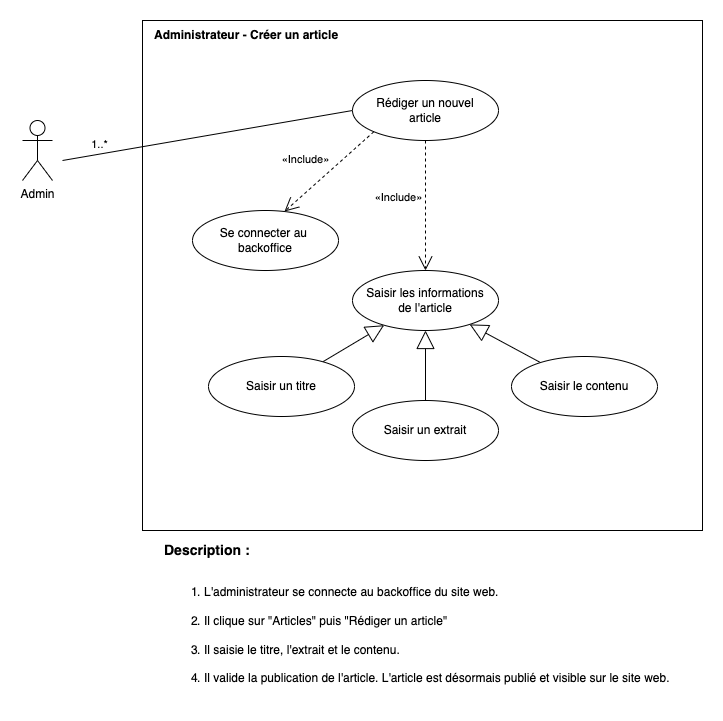

The diagram above was exported from draw.io. Its source (the exported page's mxGraphModel, read from the mxfile embedded in the PNG):
<mxGraphModel dx="786" dy="580" grid="0" gridSize="10" guides="1" tooltips="1" connect="1" arrows="1" fold="1" page="1" pageScale="1" pageWidth="827" pageHeight="1169" math="0" shadow="0">
  <root>
    <mxCell id="-8JodwrcQjZWrO39cqHG-0" />
    <mxCell id="-8JodwrcQjZWrO39cqHG-1" parent="-8JodwrcQjZWrO39cqHG-0" />
    <mxCell id="foy9bPXqfBgKSG6SJkBe-0" value="" style="rounded=0;whiteSpace=wrap;html=1;fillColor=none;" parent="-8JodwrcQjZWrO39cqHG-1" vertex="1">
      <mxGeometry x="160" y="40" width="560" height="510" as="geometry" />
    </mxCell>
    <mxCell id="foy9bPXqfBgKSG6SJkBe-1" value="Admin" style="shape=umlActor;verticalLabelPosition=bottom;verticalAlign=top;html=1;outlineConnect=0;rounded=0;" parent="-8JodwrcQjZWrO39cqHG-1" vertex="1">
      <mxGeometry x="40" y="140" width="30" height="60" as="geometry" />
    </mxCell>
    <mxCell id="foy9bPXqfBgKSG6SJkBe-4" value="" style="endArrow=none;endFill=0;endSize=12;html=1;fontColor=#006600;entryX=0;entryY=0.5;entryDx=0;entryDy=0;" parent="-8JodwrcQjZWrO39cqHG-1" target="foy9bPXqfBgKSG6SJkBe-7" edge="1">
      <mxGeometry width="160" relative="1" as="geometry">
        <mxPoint x="80" y="180" as="sourcePoint" />
        <mxPoint x="309" y="120" as="targetPoint" />
      </mxGeometry>
    </mxCell>
    <mxCell id="foy9bPXqfBgKSG6SJkBe-5" value="1..*" style="edgeLabel;html=1;align=center;verticalAlign=middle;resizable=0;points=[];" parent="foy9bPXqfBgKSG6SJkBe-4" vertex="1" connectable="0">
      <mxGeometry x="-0.405" y="1" relative="1" as="geometry">
        <mxPoint x="-50" y="-1" as="offset" />
      </mxGeometry>
    </mxCell>
    <mxCell id="foy9bPXqfBgKSG6SJkBe-6" value="Administrateur - Créer un article" style="text;html=1;strokeColor=none;fillColor=none;align=left;verticalAlign=middle;whiteSpace=wrap;rounded=0;fontStyle=1" parent="-8JodwrcQjZWrO39cqHG-1" vertex="1">
      <mxGeometry x="170" y="40" width="420" height="30" as="geometry" />
    </mxCell>
    <mxCell id="foy9bPXqfBgKSG6SJkBe-7" value="Rédiger un nouvel&lt;br&gt;article" style="ellipse;whiteSpace=wrap;html=1;align=center;rounded=0;" parent="-8JodwrcQjZWrO39cqHG-1" vertex="1">
      <mxGeometry x="370" y="100" width="146" height="60" as="geometry" />
    </mxCell>
    <mxCell id="MGxNe_493Zkqvu5mCWVx-0" style="edgeStyle=none;rounded=0;sketch=0;orthogonalLoop=1;jettySize=auto;html=1;entryX=0.63;entryY=0.017;entryDx=0;entryDy=0;shadow=0;startArrow=none;startFill=0;endArrow=open;endFill=0;endSize=12;sourcePerimeterSpacing=0;targetPerimeterSpacing=0;strokeWidth=1;dashed=1;entryPerimeter=0;exitX=0;exitY=1;exitDx=0;exitDy=0;" parent="-8JodwrcQjZWrO39cqHG-1" source="foy9bPXqfBgKSG6SJkBe-7" target="MGxNe_493Zkqvu5mCWVx-2" edge="1">
      <mxGeometry relative="1" as="geometry">
        <mxPoint x="392.16473843462904" y="180.001325167373" as="sourcePoint" />
      </mxGeometry>
    </mxCell>
    <mxCell id="MGxNe_493Zkqvu5mCWVx-1" value="«Include»" style="edgeLabel;html=1;align=center;verticalAlign=middle;resizable=0;points=[];" parent="MGxNe_493Zkqvu5mCWVx-0" vertex="1" connectable="0">
      <mxGeometry x="-0.2" y="-1" relative="1" as="geometry">
        <mxPoint x="-32" y="-4" as="offset" />
      </mxGeometry>
    </mxCell>
    <mxCell id="MGxNe_493Zkqvu5mCWVx-2" value="Se connecter au&amp;nbsp;&lt;br&gt;backoffice" style="ellipse;whiteSpace=wrap;html=1;align=center;rounded=0;" parent="-8JodwrcQjZWrO39cqHG-1" vertex="1">
      <mxGeometry x="210" y="230" width="146" height="60" as="geometry" />
    </mxCell>
    <mxCell id="BTVCP1DjU3a199zmJSUn-0" style="edgeStyle=none;rounded=0;sketch=0;orthogonalLoop=1;jettySize=auto;html=1;entryX=0.5;entryY=0;entryDx=0;entryDy=0;shadow=0;startArrow=none;startFill=0;endArrow=open;endFill=0;endSize=12;sourcePerimeterSpacing=0;targetPerimeterSpacing=0;strokeWidth=1;dashed=1;exitX=0.5;exitY=1;exitDx=0;exitDy=0;" parent="-8JodwrcQjZWrO39cqHG-1" source="foy9bPXqfBgKSG6SJkBe-7" target="BTVCP1DjU3a199zmJSUn-2" edge="1">
      <mxGeometry relative="1" as="geometry">
        <mxPoint x="504.53847076309694" y="209.99940039869398" as="sourcePoint" />
      </mxGeometry>
    </mxCell>
    <mxCell id="BTVCP1DjU3a199zmJSUn-1" value="«Include»" style="edgeLabel;html=1;align=center;verticalAlign=middle;resizable=0;points=[];" parent="BTVCP1DjU3a199zmJSUn-0" vertex="1" connectable="0">
      <mxGeometry x="-0.2" y="-1" relative="1" as="geometry">
        <mxPoint x="-27" y="4" as="offset" />
      </mxGeometry>
    </mxCell>
    <mxCell id="BTVCP1DjU3a199zmJSUn-2" value="Saisir les informations&lt;br&gt;de l'article" style="ellipse;whiteSpace=wrap;html=1;align=center;rounded=0;" parent="-8JodwrcQjZWrO39cqHG-1" vertex="1">
      <mxGeometry x="370" y="290" width="146" height="60" as="geometry" />
    </mxCell>
    <mxCell id="u0PI2EGgrGBRnA544wq0-1" style="edgeStyle=none;rounded=0;orthogonalLoop=1;jettySize=auto;html=1;endArrow=block;endFill=0;endSize=16;" parent="-8JodwrcQjZWrO39cqHG-1" source="BTVCP1DjU3a199zmJSUn-3" target="BTVCP1DjU3a199zmJSUn-2" edge="1">
      <mxGeometry relative="1" as="geometry" />
    </mxCell>
    <mxCell id="BTVCP1DjU3a199zmJSUn-3" value="Saisir un titre" style="ellipse;whiteSpace=wrap;html=1;align=center;rounded=0;" parent="-8JodwrcQjZWrO39cqHG-1" vertex="1">
      <mxGeometry x="226" y="376" width="146" height="60" as="geometry" />
    </mxCell>
    <mxCell id="u0PI2EGgrGBRnA544wq0-0" style="rounded=0;orthogonalLoop=1;jettySize=auto;html=1;endArrow=block;endFill=0;endSize=16;" parent="-8JodwrcQjZWrO39cqHG-1" source="BTVCP1DjU3a199zmJSUn-4" target="BTVCP1DjU3a199zmJSUn-2" edge="1">
      <mxGeometry relative="1" as="geometry" />
    </mxCell>
    <mxCell id="BTVCP1DjU3a199zmJSUn-4" value="Saisir un extrait" style="ellipse;whiteSpace=wrap;html=1;align=center;rounded=0;" parent="-8JodwrcQjZWrO39cqHG-1" vertex="1">
      <mxGeometry x="370" y="420" width="146" height="60" as="geometry" />
    </mxCell>
    <mxCell id="PPUSGSD5c3zLGgJ7eCEm-0" style="rounded=0;orthogonalLoop=1;jettySize=auto;html=1;endArrow=block;endFill=0;endSize=16;" parent="-8JodwrcQjZWrO39cqHG-1" source="BTVCP1DjU3a199zmJSUn-5" target="BTVCP1DjU3a199zmJSUn-2" edge="1">
      <mxGeometry relative="1" as="geometry" />
    </mxCell>
    <mxCell id="BTVCP1DjU3a199zmJSUn-5" value="Saisir le contenu" style="ellipse;whiteSpace=wrap;html=1;align=center;rounded=0;" parent="-8JodwrcQjZWrO39cqHG-1" vertex="1">
      <mxGeometry x="529" y="376" width="146" height="60" as="geometry" />
    </mxCell>
    <mxCell id="OUHG8SALfdQlkM1JuYku-0" value="&lt;b&gt;&lt;font style=&quot;font-size: 14px&quot;&gt;Description :&lt;/font&gt;&lt;/b&gt;" style="text;html=1;strokeColor=none;fillColor=none;align=left;verticalAlign=middle;whiteSpace=wrap;rounded=0;" parent="-8JodwrcQjZWrO39cqHG-1" vertex="1">
      <mxGeometry x="180" y="550" width="520" height="40" as="geometry" />
    </mxCell>
    <mxCell id="OUHG8SALfdQlkM1JuYku-1" value="&lt;ol style=&quot;font-size: 12px&quot;&gt;&lt;li style=&quot;font-size: 12px&quot;&gt;L'administrateur se connecte au backoffice du site web.&lt;br&gt;&lt;br&gt;&lt;/li&gt;&lt;li style=&quot;font-size: 12px&quot;&gt;Il clique sur &quot;Articles&quot; puis &quot;Rédiger un article&quot;&lt;br&gt;&lt;br&gt;&lt;/li&gt;&lt;li style=&quot;font-size: 12px&quot;&gt;Il saisie le titre, l'extrait et le contenu.&lt;br&gt;&lt;br&gt;&lt;/li&gt;&lt;li style=&quot;font-size: 12px&quot;&gt;Il valide la publication de l'article. L'article est désormais publié et visible sur le site web.&lt;/li&gt;&lt;/ol&gt;" style="text;html=1;strokeColor=none;fillColor=none;align=left;verticalAlign=middle;whiteSpace=wrap;rounded=0;fontSize=12;horizontal=1;spacingBottom=0;spacing=2;spacingTop=0;" parent="-8JodwrcQjZWrO39cqHG-1" vertex="1">
      <mxGeometry x="180" y="590" width="520" height="130" as="geometry" />
    </mxCell>
  </root>
</mxGraphModel>